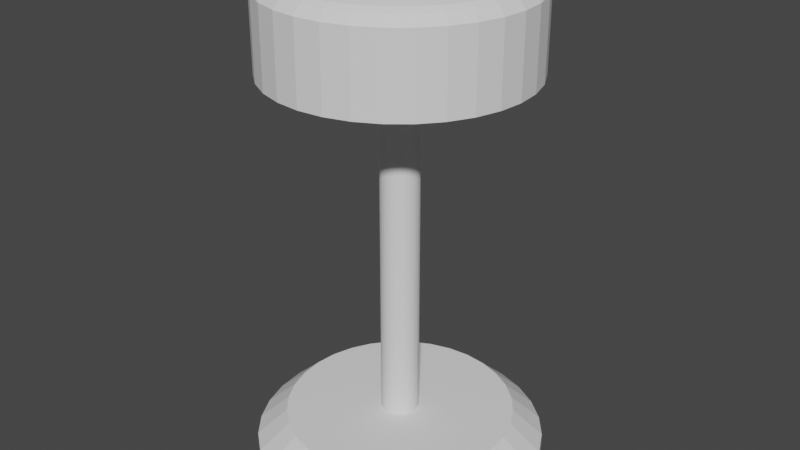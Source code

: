 # Source: BLSTOOL.blend  (saved by Blender 3.4.6; exported with 4.5.12 LTS)
import bpy
from mathutils import Matrix  # noqa: F401  (used for matrix-valued properties, if any)

bpy.ops.wm.read_factory_settings(use_empty=True)
scene = bpy.context.scene
scene.name = 'Scene'

# ---- collections
col_collection = bpy.data.collections.new('Collection'); scene.collection.children.link(col_collection)

# ---- world
world_world = bpy.data.worlds.new('World'); scene.world = world_world
world_world.use_nodes = True; world_world.node_tree.nodes.clear()
_N = world_world.node_tree.nodes; _L = world_world.node_tree.links
n0 = _N.new('ShaderNodeOutputWorld'); n0.name = 'World Output'; n0.location = (300, 300)
n1 = _N.new('ShaderNodeBackground'); n1.name = 'Background'; n1.location = (10, 300)
n1.inputs[0].default_value = (0.05088, 0.05088, 0.05088, 1.0)
_L.new(n1.outputs[0], n0.inputs[0])
n0.is_active_output = True
world_world.color = (0.05088, 0.05088, 0.05088)
world_world.use_sun_shadow = False
world_world.sun_shadow_jitter_overblur = 0.0

# ---- meshes
me_circle = bpy.data.meshes.new('Circle')
me_circle.from_pydata([(1.397e-08, 2.154, 0.0), (-0.4201, 2.112, 0.0), (-0.8241, 1.99, 0.0), (-1.196, 1.791, 0.0), (-1.523, 1.523, 0.0), (-1.791, 1.196, 0.0), (-1.99, 0.8241, 0.0), (-2.112, 0.4201, 0.0), (-2.154, -1.719e-08, 0.0), (-2.112, -0.4201, 0.0), (-1.99, -0.8241, 0.0), (-1.791, -1.196, 0.0), (-1.523, -1.523, 0.0), (-1.196, -1.791, 0.0), (-0.8241, -1.99, 0.0), (-0.4201, -2.112, 0.0), (1.397e-08, -2.154, 0.0), (0.4201, -2.112, 0.0), (0.8241, -1.99, 0.0), (1.196, -1.791, 0.0), (1.523, -1.523, 0.0), (1.791, -1.196, 0.0), (1.99, -0.8241, 0.0), (2.112, -0.4201, 0.0), (2.154, -1.719e-08, 0.0), (2.112, 0.4201, 0.0), (1.99, 0.8241, 0.0), (1.791, 1.196, 0.0), (1.523, 1.523, 0.0), (1.196, 1.791, 0.0), (0.8241, 1.99, 0.0), (0.4201, 2.112, 0.0), (-2.518e-09, 1.705, 0.4061), (-0.3326, 1.672, 0.4061), (-0.6525, 1.575, 0.4061), (-0.9473, 1.418, 0.4061), (-1.206, 1.206, 0.4061), (-1.418, 0.9473, 0.4061), (-1.575, 0.6525, 0.4061), (-1.672, 0.3326, 0.4061), (-1.705, -1.671e-08, 0.4061), (-1.672, -0.3326, 0.4061), (-1.575, -0.6525, 0.4061), (-1.418, -0.9473, 0.4061), (-1.206, -1.206, 0.4061), (-0.9473, -1.418, 0.4061), (-0.6525, -1.575, 0.4061), (-0.3326, -1.672, 0.4061), (-2.518e-09, -1.705, 0.4061), (0.3326, -1.672, 0.4061), (0.6525, -1.575, 0.4061), (0.9473, -1.418, 0.4061), (1.206, -1.206, 0.4061), (1.418, -0.9473, 0.4061), (1.575, -0.6525, 0.4061), (1.672, -0.3326, 0.4061), (1.705, -1.671e-08, 0.4061), (1.672, 0.3326, 0.4061), (1.575, 0.6525, 0.4061), (1.418, 0.9473, 0.4061), (1.206, 1.206, 0.4061), (0.9473, 1.418, 0.4061), (0.6525, 1.575, 0.4061), (0.3326, 1.672, 0.4061), (-4.847e-08, 0.2824, 0.4169), (-0.0551, 0.277, 0.4169), (-0.1081, 0.2609, 0.4169), (-0.1569, 0.2348, 0.4169), (-0.1997, 0.1997, 0.4169), (-0.2348, 0.1569, 0.4169), (-0.2609, 0.1081, 0.4169), (-0.277, 0.0551, 0.4169), (-0.2824, -1.47e-08, 0.4169), (-0.277, -0.0551, 0.4169), (-0.2609, -0.1081, 0.4169), (-0.2348, -0.1569, 0.4169), (-0.1997, -0.1997, 0.4169), (-0.1569, -0.2348, 0.4169), (-0.1081, -0.2609, 0.4169), (-0.0551, -0.277, 0.4169), (-4.847e-08, -0.2824, 0.4169), (0.0551, -0.277, 0.4169), (0.1081, -0.2609, 0.4169), (0.1569, -0.2348, 0.4169), (0.1997, -0.1997, 0.4169), (0.2348, -0.1569, 0.4169), (0.2609, -0.1081, 0.4169), (0.277, -0.0551, 0.4169), (0.2824, -1.47e-08, 0.4169), (0.277, 0.0551, 0.4169), (0.2609, 0.1081, 0.4169), (0.2348, 0.1569, 0.4169), (0.1997, 0.1997, 0.4169), (0.1569, 0.2348, 0.4169), (0.1081, 0.2609, 0.4169), (0.0551, 0.277, 0.4169), (-4.771e-08, 0.2824, 5.697), (-0.0551, 0.277, 5.697), (-0.1081, 0.2609, 5.697), (-0.1569, 0.2348, 5.697), (-0.1997, 0.1997, 5.697), (-0.2348, 0.1569, 5.697), (-0.2609, 0.1081, 5.697), (-0.277, 0.0551, 5.697), (-0.2824, -1.47e-08, 5.697), (-0.277, -0.0551, 5.697), (-0.2609, -0.1081, 5.697), (-0.2348, -0.1569, 5.697), (-0.1997, -0.1997, 5.697), (-0.1569, -0.2348, 5.697), (-0.1081, -0.2609, 5.697), (-0.0551, -0.277, 5.697), (-4.771e-08, -0.2824, 5.697), (0.0551, -0.277, 5.697), (0.1081, -0.2609, 5.697), (0.1569, -0.2348, 5.697), (0.1997, -0.1997, 5.697), (0.2348, -0.1569, 5.697), (0.2609, -0.1081, 5.697), (0.277, -0.0551, 5.697), (0.2824, -1.47e-08, 5.697), (0.277, 0.0551, 5.697), (0.2609, 0.1081, 5.697), (0.2348, 0.1569, 5.697), (0.1997, 0.1997, 5.697), (0.1569, 0.2348, 5.697), (0.1081, 0.2609, 5.697), (0.0551, 0.277, 5.697), (-5.955e-08, 1.896, 5.697), (-0.3698, 1.859, 5.697), (-0.7255, 1.751, 5.697), (-1.053, 1.576, 5.697), (-1.34, 1.34, 5.697), (-1.576, 1.053, 5.697), (-1.751, 0.7255, 5.697), (-1.859, 0.3698, 5.697), (-1.896, -6.142e-08, 5.697), (-1.859, -0.3698, 5.697), (-1.751, -0.7255, 5.697), (-1.576, -1.053, 5.697), (-1.34, -1.34, 5.697), (-1.053, -1.576, 5.697), (-0.7255, -1.751, 5.697), (-0.3698, -1.859, 5.697), (-5.955e-08, -1.896, 5.697), (0.3698, -1.859, 5.697), (0.7255, -1.751, 5.697), (1.053, -1.576, 5.697), (1.34, -1.34, 5.697), (1.576, -1.053, 5.697), (1.751, -0.7255, 5.697), (1.859, -0.3698, 5.697), (1.896, -6.142e-08, 5.697), (1.859, 0.3698, 5.697), (1.751, 0.7255, 5.697), (1.576, 1.053, 5.697), (1.34, 1.34, 5.697), (1.053, 1.576, 5.697), (0.7255, 1.751, 5.697), (0.3698, 1.859, 5.697), (-5.955e-08, 1.896, 6.834), (-0.3698, 1.859, 6.834), (-0.7255, 1.751, 6.834), (-1.053, 1.576, 6.834), (-1.34, 1.34, 6.834), (-1.576, 1.053, 6.834), (-1.751, 0.7255, 6.834), (-1.859, 0.3698, 6.834), (-1.896, -6.142e-08, 6.834), (-1.859, -0.3698, 6.834), (-1.751, -0.7255, 6.834), (-1.576, -1.053, 6.834), (-1.34, -1.34, 6.834), (-1.053, -1.576, 6.834), (-0.7255, -1.751, 6.834), (-0.3698, -1.859, 6.834), (-5.955e-08, -1.896, 6.834), (0.3698, -1.859, 6.834), (0.7255, -1.751, 6.834), (1.053, -1.576, 6.834), (1.34, -1.34, 6.834), (1.576, -1.053, 6.834), (1.751, -0.7255, 6.834), (1.859, -0.3698, 6.834), (1.896, -6.142e-08, 6.834), (1.859, 0.3698, 6.834), (1.751, 0.7255, 6.834), (1.576, 1.053, 6.834), (1.34, 1.34, 6.834), (1.053, 1.576, 6.834), (0.7255, 1.751, 6.834), (0.3698, 1.859, 6.834), (-6.538e-08, 1.501, 7.08), (-0.2927, 1.472, 7.08), (-0.5742, 1.386, 7.08), (-0.8337, 1.248, 7.08), (-1.061, 1.061, 7.08), (-1.248, 0.8337, 7.08), (-1.386, 0.5742, 7.08), (-1.472, 0.2927, 7.08), (-1.501, -6.803e-08, 7.08), (-1.472, -0.2927, 7.08), (-1.386, -0.5742, 7.08), (-1.248, -0.8337, 7.08), (-1.061, -1.061, 7.08), (-0.8337, -1.248, 7.08), (-0.5742, -1.386, 7.08), (-0.2927, -1.472, 7.08), (-6.538e-08, -1.501, 7.08), (0.2927, -1.472, 7.08), (0.5742, -1.386, 7.08), (0.8337, -1.248, 7.08), (1.061, -1.061, 7.08), (1.248, -0.8337, 7.08), (1.386, -0.5742, 7.08), (1.472, -0.2927, 7.08), (1.501, -6.803e-08, 7.08), (1.472, 0.2927, 7.08), (1.386, 0.5742, 7.08), (1.248, 0.8337, 7.08), (1.061, 1.061, 7.08), (0.8337, 1.248, 7.08), (0.5742, 1.386, 7.08), (0.2927, 1.472, 7.08), (-0.3489, -1.754, 6.957), (-0.6843, -1.652, 6.957), (-0.6843, 1.652, 6.957), (-0.3489, 1.754, 6.957), (0.9935, 1.487, 6.957), (1.264, 1.264, 6.957), (-6.4e-08, -1.788, 6.957), (-0.9935, 1.487, 6.957), (0.6843, 1.652, 6.957), (0.3489, -1.754, 6.957), (-1.264, 1.264, 6.957), (0.3489, 1.754, 6.957), (0.6843, -1.652, 6.957), (-1.487, 0.9935, 6.957), (-6.4e-08, 1.788, 6.957), (0.9935, -1.487, 6.957), (-1.652, 0.6843, 6.957), (1.264, -1.264, 6.957), (-1.754, 0.3489, 6.957), (1.487, -0.9935, 6.957), (-1.788, -6.451e-08, 6.957), (1.652, -0.6843, 6.957), (-1.754, -0.3489, 6.957), (1.754, -0.3489, 6.957), (-1.652, -0.6843, 6.957), (1.788, -6.451e-08, 6.957), (-1.487, -0.9935, 6.957), (1.754, 0.3489, 6.957), (-1.264, -1.264, 6.957), (1.652, 0.6843, 6.957), (-0.9935, -1.487, 6.957), (1.487, 0.9935, 6.957), (-0.3314, -1.666, 7.018), (-0.6501, 1.569, 7.018), (0.9438, 1.413, 7.018), (-6.646e-08, -1.699, 7.018), (-0.9438, 1.413, 7.018), (0.6501, 1.569, 7.018), (0.3314, -1.666, 7.018), (-1.201, 1.201, 7.018), (0.3314, 1.666, 7.018), (0.6501, -1.569, 7.018), (-1.413, 0.9438, 7.018), (-6.646e-08, 1.699, 7.018), (0.9438, -1.413, 7.018), (-1.569, 0.6501, 7.018), (1.201, -1.201, 7.018), (-1.666, 0.3314, 7.018), (1.413, -0.9438, 7.018), (-1.699, -6.649e-08, 7.018), (1.569, -0.6501, 7.018), (-1.666, -0.3314, 7.018), (1.666, -0.3314, 7.018), (-1.569, -0.6501, 7.018), (1.699, -6.649e-08, 7.018), (-1.413, -0.9438, 7.018), (1.666, 0.3314, 7.018), (-1.201, -1.201, 7.018), (1.569, 0.6501, 7.018), (-0.9438, -1.413, 7.018), (1.413, 0.9438, 7.018), (-0.6501, -1.569, 7.018), (-0.3314, 1.666, 7.018), (1.201, 1.201, 7.018), (-0.05007, 0.2517, 5.697), (-4.735e-08, 0.2567, 5.697), (-0.09822, 0.2371, 5.697), (-0.1426, 0.2134, 5.697), (-0.1815, 0.1815, 5.697), (-0.2134, 0.1426, 5.697), (-0.2371, 0.09822, 5.697), (-0.2517, 0.05007, 5.697), (-0.2567, -1.761e-08, 5.697), (-0.2517, -0.05007, 5.697), (-0.2371, -0.09822, 5.697), (-0.2134, -0.1426, 5.697), (-0.1815, -0.1815, 5.697), (-0.1426, -0.2134, 5.697), (-0.09822, -0.2371, 5.697), (-0.05007, -0.2517, 5.697), (-4.735e-08, -0.2567, 5.697), (0.05007, -0.2517, 5.697), (0.09822, -0.2371, 5.697), (0.1426, -0.2134, 5.697), (0.1815, -0.1815, 5.697), (0.2134, -0.1426, 5.697), (0.2371, -0.09822, 5.697), (0.2517, -0.05007, 5.697), (0.2567, -1.761e-08, 5.697), (0.2517, 0.05007, 5.697), (0.2371, 0.09822, 5.697), (0.2134, 0.1426, 5.697), (0.1815, 0.1815, 5.697), (0.1426, 0.2134, 5.697), (0.09822, 0.2371, 5.697), (0.05007, 0.2517, 5.697), (-0.3361, 1.69, 5.697), (-5.811e-08, 1.723, 5.697), (-0.6593, 1.592, 5.697), (-0.9571, 1.432, 5.697), (-1.218, 1.218, 5.697), (-1.432, 0.9571, 5.697), (-1.592, 0.6593, 5.697), (-1.69, 0.3361, 5.697), (-1.723, -6.007e-08, 5.697), (-1.69, -0.3361, 5.697), (-1.592, -0.6593, 5.697), (-1.432, -0.9571, 5.697), (-1.218, -1.218, 5.697), (-0.9571, -1.432, 5.697), (-0.6593, -1.592, 5.697), (-0.3361, -1.69, 5.697), (-5.811e-08, -1.723, 5.697), (0.3361, -1.69, 5.697), (0.6593, -1.592, 5.697), (0.9571, -1.432, 5.697), (1.218, -1.218, 5.697), (1.432, -0.9571, 5.697), (1.592, -0.6593, 5.697), (1.69, -0.3361, 5.697), (1.723, -6.007e-08, 5.697), (1.69, 0.3361, 5.697), (1.592, 0.6593, 5.697), (1.432, 0.9571, 5.697), (1.218, 1.218, 5.697), (0.9571, 1.432, 5.697), (0.6593, 1.592, 5.697), (0.3361, 1.69, 5.697), (-0.05007, 0.2517, 5.789), (-4.735e-08, 0.2567, 5.789), (-0.09822, 0.2371, 5.789), (-0.1426, 0.2134, 5.789), (-0.1815, 0.1815, 5.789), (-0.2134, 0.1426, 5.789), (-0.2371, 0.09822, 5.789), (-0.2517, 0.05007, 5.789), (-0.2567, -1.761e-08, 5.789), (-0.2517, -0.05007, 5.789), (-0.2371, -0.09822, 5.789), (-0.2134, -0.1426, 5.789), (-0.1815, -0.1815, 5.789), (-0.1426, -0.2134, 5.789), (-0.09822, -0.2371, 5.789), (-0.05007, -0.2517, 5.789), (-4.735e-08, -0.2567, 5.789), (0.05007, -0.2517, 5.789), (0.09822, -0.2371, 5.789), (0.1426, -0.2134, 5.789), (0.1815, -0.1815, 5.789), (0.2134, -0.1426, 5.789), (0.2371, -0.09822, 5.789), (0.2517, -0.05007, 5.789), (0.2567, -1.761e-08, 5.789), (0.2517, 0.05007, 5.789), (0.2371, 0.09822, 5.789), (0.2134, 0.1426, 5.789), (0.1815, 0.1815, 5.789), (0.1426, 0.2134, 5.789), (0.09822, 0.2371, 5.789), (0.05007, 0.2517, 5.789), (-0.3361, 1.69, 5.789), (-5.811e-08, 1.723, 5.789), (-0.6593, 1.592, 5.789), (-0.9571, 1.432, 5.789), (-1.218, 1.218, 5.789), (-1.432, 0.9571, 5.789), (-1.592, 0.6593, 5.789), (-1.69, 0.3361, 5.789), (-1.723, -6.007e-08, 5.789), (-1.69, -0.3361, 5.789), (-1.592, -0.6593, 5.789), (-1.432, -0.9571, 5.789), (-1.218, -1.218, 5.789), (-0.9571, -1.432, 5.789), (-0.6593, -1.592, 5.789), (-0.3361, -1.69, 5.789), (-5.811e-08, -1.723, 5.789), (0.3361, -1.69, 5.789), (0.6593, -1.592, 5.789), (0.9571, -1.432, 5.789), (1.218, -1.218, 5.789), (1.432, -0.9571, 5.789), (1.592, -0.6593, 5.789), (1.69, -0.3361, 5.789), (1.723, -6.007e-08, 5.789), (1.69, 0.3361, 5.789), (1.592, 0.6593, 5.789), (1.432, 0.9571, 5.789), (1.218, 1.218, 5.789), (0.9571, 1.432, 5.789), (0.6593, 1.592, 5.789), (0.3361, 1.69, 5.789), (-0.4201, 2.112, -0.2084), (1.397e-08, 2.154, -0.2084), (-0.8241, 1.99, -0.2084), (-1.196, 1.791, -0.2084), (-1.523, 1.523, -0.2084), (-1.791, 1.196, -0.2084), (-1.99, 0.8241, -0.2084), (-2.112, 0.4201, -0.2084), (-2.154, -1.719e-08, -0.2084), (-2.112, -0.4201, -0.2084), (-1.99, -0.8241, -0.2084), (-1.791, -1.196, -0.2084), (-1.523, -1.523, -0.2084), (-1.196, -1.791, -0.2084), (-0.8241, -1.99, -0.2084), (-0.4201, -2.112, -0.2084), (1.397e-08, -2.154, -0.2084), (0.4201, -2.112, -0.2084), (0.8241, -1.99, -0.2084), (1.196, -1.791, -0.2084), (1.523, -1.523, -0.2084), (1.791, -1.196, -0.2084), (1.99, -0.8241, -0.2084), (2.112, -0.4201, -0.2084), (2.154, -1.719e-08, -0.2084), (2.112, 0.4201, -0.2084), (1.99, 0.8241, -0.2084), (1.791, 1.196, -0.2084), (1.523, 1.523, -0.2084), (1.196, 1.791, -0.2084), (0.8241, 1.99, -0.2084), (0.4201, 2.112, -0.2084)], [], [(22, 21, 437, 438), (56, 57, 89, 88), (2, 3, 35, 34), (29, 30, 62, 61), (16, 17, 49, 48), (3, 4, 36, 35), (30, 31, 63, 62), (17, 18, 50, 49), (4, 5, 37, 36), (31, 0, 32, 63), (18, 19, 51, 50), (5, 6, 38, 37), (19, 20, 52, 51), (6, 7, 39, 38), (20, 21, 53, 52), (7, 8, 40, 39), (21, 22, 54, 53), (8, 9, 41, 40), (22, 23, 55, 54), (9, 10, 42, 41), (23, 24, 56, 55), (10, 11, 43, 42), (24, 25, 57, 56), (11, 12, 44, 43), (25, 26, 58, 57), (12, 13, 45, 44), (26, 27, 59, 58), (13, 14, 46, 45), (0, 1, 33, 32), (27, 28, 60, 59), (14, 15, 47, 46), (1, 2, 34, 33), (28, 29, 61, 60), (15, 16, 48, 47), (69, 70, 102, 101), (43, 44, 76, 75), (57, 58, 90, 89), (44, 45, 77, 76), (58, 59, 91, 90), (45, 46, 78, 77), (32, 33, 65, 64), (59, 60, 92, 91), (46, 47, 79, 78), (33, 34, 66, 65), (60, 61, 93, 92), (47, 48, 80, 79), (34, 35, 67, 66), (61, 62, 94, 93), (48, 49, 81, 80), (35, 36, 68, 67), (62, 63, 95, 94), (49, 50, 82, 81), (36, 37, 69, 68), (63, 32, 64, 95), (50, 51, 83, 82), (37, 38, 70, 69), (51, 52, 84, 83), (38, 39, 71, 70), (52, 53, 85, 84), (39, 40, 72, 71), (53, 54, 86, 85), (40, 41, 73, 72), (54, 55, 87, 86), (41, 42, 74, 73), (55, 56, 88, 87), (42, 43, 75, 74), (156, 155, 347, 348), (83, 84, 116, 115), (70, 71, 103, 102), (84, 85, 117, 116), (71, 72, 104, 103), (85, 86, 118, 117), (72, 73, 105, 104), (86, 87, 119, 118), (73, 74, 106, 105), (87, 88, 120, 119), (74, 75, 107, 106), (88, 89, 121, 120), (75, 76, 108, 107), (89, 90, 122, 121), (76, 77, 109, 108), (90, 91, 123, 122), (77, 78, 110, 109), (64, 65, 97, 96), (91, 92, 124, 123), (78, 79, 111, 110), (65, 66, 98, 97), (92, 93, 125, 124), (79, 80, 112, 111), (66, 67, 99, 98), (93, 94, 126, 125), (80, 81, 113, 112), (67, 68, 100, 99), (94, 95, 127, 126), (81, 82, 114, 113), (68, 69, 101, 100), (95, 64, 96, 127), (82, 83, 115, 114), (139, 140, 172, 171), (108, 109, 301, 300), (129, 128, 321, 320), (155, 154, 346, 347), (107, 108, 300, 299), (154, 153, 345, 346), (106, 107, 299, 298), (153, 152, 344, 345), (105, 106, 298, 297), (152, 151, 343, 344), (104, 105, 297, 296), (151, 150, 342, 343), (103, 104, 296, 295), (150, 149, 341, 342), (102, 103, 295, 294), (149, 148, 340, 341), (101, 102, 294, 293), (127, 96, 289, 319), (148, 147, 339, 340), (100, 101, 293, 292), (126, 127, 319, 318), (147, 146, 338, 339), (99, 100, 292, 291), (125, 126, 318, 317), (146, 145, 337, 338), (98, 99, 291, 290), (124, 125, 317, 316), (145, 144, 336, 337), (97, 98, 290, 288), (123, 124, 316, 315), (144, 143, 335, 336), (96, 97, 288, 289), (285, 256, 207, 206), (153, 154, 186, 185), (140, 141, 173, 172), (154, 155, 187, 186), (141, 142, 174, 173), (128, 129, 161, 160), (155, 156, 188, 187), (142, 143, 175, 174), (129, 130, 162, 161), (156, 157, 189, 188), (143, 144, 176, 175), (130, 131, 163, 162), (157, 158, 190, 189), (144, 145, 177, 176), (131, 132, 164, 163), (158, 159, 191, 190), (145, 146, 178, 177), (132, 133, 165, 164), (159, 128, 160, 191), (146, 147, 179, 178), (133, 134, 166, 165), (147, 148, 180, 179), (134, 135, 167, 166), (148, 149, 181, 180), (135, 136, 168, 167), (149, 150, 182, 181), (136, 137, 169, 168), (150, 151, 183, 182), (137, 138, 170, 169), (151, 152, 184, 183), (138, 139, 171, 170), (152, 153, 185, 184), (193, 194, 195, 196, 197, 198, 199, 200, 201, 202, 203, 204, 205, 206, 207, 208, 209, 210, 211, 212, 213, 214, 215, 216, 217, 218, 219, 220, 221, 222, 223, 192), (286, 257, 194, 193), (287, 258, 221, 220), (256, 259, 208, 207), (257, 260, 195, 194), (258, 261, 222, 221), (259, 262, 209, 208), (260, 263, 196, 195), (261, 264, 223, 222), (262, 265, 210, 209), (263, 266, 197, 196), (264, 267, 192, 223), (265, 268, 211, 210), (266, 269, 198, 197), (268, 270, 212, 211), (269, 271, 199, 198), (270, 272, 213, 212), (271, 273, 200, 199), (272, 274, 214, 213), (273, 275, 201, 200), (274, 276, 215, 214), (275, 277, 202, 201), (276, 278, 216, 215), (277, 279, 203, 202), (278, 280, 217, 216), (279, 281, 204, 203), (280, 282, 218, 217), (281, 283, 205, 204), (282, 284, 219, 218), (283, 285, 206, 205), (267, 286, 193, 192), (284, 287, 220, 219), (187, 188, 229, 255), (160, 161, 227, 238), (173, 174, 225, 254), (186, 187, 255, 253), (172, 173, 254, 252), (185, 186, 253, 251), (171, 172, 252, 250), (184, 185, 251, 249), (170, 171, 250, 248), (183, 184, 249, 247), (169, 170, 248, 246), (182, 183, 247, 245), (168, 169, 246, 244), (181, 182, 245, 243), (167, 168, 244, 242), (180, 181, 243, 241), (166, 167, 242, 240), (179, 180, 241, 239), (165, 166, 240, 237), (178, 179, 239, 236), (191, 160, 238, 235), (164, 165, 237, 234), (177, 178, 236, 233), (190, 191, 235, 232), (163, 164, 234, 231), (176, 177, 233, 230), (189, 190, 232, 228), (162, 163, 231, 226), (175, 176, 230, 224), (188, 189, 228, 229), (161, 162, 226, 227), (174, 175, 224, 225), (255, 229, 287, 284), (238, 227, 286, 267), (254, 225, 285, 283), (253, 255, 284, 282), (252, 254, 283, 281), (251, 253, 282, 280), (250, 252, 281, 279), (249, 251, 280, 278), (248, 250, 279, 277), (247, 249, 278, 276), (246, 248, 277, 275), (245, 247, 276, 274), (244, 246, 275, 273), (243, 245, 274, 272), (242, 244, 273, 271), (241, 243, 272, 270), (240, 242, 271, 269), (239, 241, 270, 268), (237, 240, 269, 266), (236, 239, 268, 265), (235, 238, 267, 264), (234, 237, 266, 263), (233, 236, 265, 262), (232, 235, 264, 261), (231, 234, 263, 260), (230, 233, 262, 259), (228, 232, 261, 258), (226, 231, 260, 257), (224, 230, 259, 256), (229, 228, 258, 287), (227, 226, 257, 286), (225, 224, 256, 285), (339, 338, 402, 403), (311, 312, 376, 375), (338, 337, 401, 402), (310, 311, 375, 374), (337, 336, 400, 401), (309, 310, 374, 373), (336, 335, 399, 400), (308, 309, 373, 372), (335, 334, 398, 399), (307, 308, 372, 371), (334, 333, 397, 398), (306, 307, 371, 370), (333, 332, 396, 397), (305, 306, 370, 369), (332, 331, 395, 396), (304, 305, 369, 368), (331, 330, 394, 395), (303, 304, 368, 367), (330, 329, 393, 394), (302, 303, 367, 366), (329, 328, 392, 393), (301, 302, 366, 365), (328, 327, 391, 392), (300, 301, 365, 364), (327, 326, 390, 391), (299, 300, 364, 363), (326, 325, 389, 390), (321, 351, 415, 385), (298, 299, 363, 362), (325, 324, 388, 389), (351, 350, 414, 415), (297, 298, 362, 361), (130, 129, 320, 322), (109, 110, 302, 301), (157, 156, 348, 349), (131, 130, 322, 323), (110, 111, 303, 302), (158, 157, 349, 350), (132, 131, 323, 324), (111, 112, 304, 303), (159, 158, 350, 351), (133, 132, 324, 325), (112, 113, 305, 304), (128, 159, 351, 321), (134, 133, 325, 326), (113, 114, 306, 305), (135, 134, 326, 327), (114, 115, 307, 306), (136, 135, 327, 328), (115, 116, 308, 307), (137, 136, 328, 329), (116, 117, 309, 308), (138, 137, 329, 330), (117, 118, 310, 309), (139, 138, 330, 331), (118, 119, 311, 310), (140, 139, 331, 332), (119, 120, 312, 311), (141, 140, 332, 333), (120, 121, 313, 312), (142, 141, 333, 334), (121, 122, 314, 313), (143, 142, 334, 335), (122, 123, 315, 314), (360, 361, 393, 392), (374, 375, 407, 406), (361, 362, 394, 393), (375, 376, 408, 407), (362, 363, 395, 394), (376, 377, 409, 408), (363, 364, 396, 395), (377, 378, 410, 409), (364, 365, 397, 396), (378, 379, 411, 410), (365, 366, 398, 397), (353, 352, 384, 385), (379, 380, 412, 411), (366, 367, 399, 398), (352, 354, 386, 384), (380, 381, 413, 412), (367, 368, 400, 399), (354, 355, 387, 386), (381, 382, 414, 413), (368, 369, 401, 400), (355, 356, 388, 387), (382, 383, 415, 414), (369, 370, 402, 401), (356, 357, 389, 388), (383, 353, 385, 415), (370, 371, 403, 402), (357, 358, 390, 389), (371, 372, 404, 403), (358, 359, 391, 390), (372, 373, 405, 404), (359, 360, 392, 391), (373, 374, 406, 405), (312, 313, 377, 376), (340, 339, 403, 404), (313, 314, 378, 377), (341, 340, 404, 405), (314, 315, 379, 378), (289, 288, 352, 353), (342, 341, 405, 406), (315, 316, 380, 379), (288, 290, 354, 352), (343, 342, 406, 407), (316, 317, 381, 380), (290, 291, 355, 354), (344, 343, 407, 408), (317, 318, 382, 381), (291, 292, 356, 355), (345, 344, 408, 409), (318, 319, 383, 382), (292, 293, 357, 356), (346, 345, 409, 410), (319, 289, 353, 383), (293, 294, 358, 357), (347, 346, 410, 411), (320, 321, 385, 384), (294, 295, 359, 358), (348, 347, 411, 412), (322, 320, 384, 386), (295, 296, 360, 359), (349, 348, 412, 413), (323, 322, 386, 387), (296, 297, 361, 360), (350, 349, 413, 414), (324, 323, 387, 388), (416, 417, 447, 446, 445, 444, 443, 442, 441, 440, 439, 438, 437, 436, 435, 434, 433, 432, 431, 430, 429, 428, 427, 426, 425, 424, 423, 422, 421, 420, 419, 418), (9, 8, 424, 425), (23, 22, 438, 439), (10, 9, 425, 426), (24, 23, 439, 440), (11, 10, 426, 427), (25, 24, 440, 441), (12, 11, 427, 428), (26, 25, 441, 442), (13, 12, 428, 429), (27, 26, 442, 443), (14, 13, 429, 430), (1, 0, 417, 416), (28, 27, 443, 444), (15, 14, 430, 431), (2, 1, 416, 418), (29, 28, 444, 445), (16, 15, 431, 432), (3, 2, 418, 419), (30, 29, 445, 446), (17, 16, 432, 433), (4, 3, 419, 420), (31, 30, 446, 447), (18, 17, 433, 434), (5, 4, 420, 421), (0, 31, 447, 417), (19, 18, 434, 435), (6, 5, 421, 422), (20, 19, 435, 436), (7, 6, 422, 423), (21, 20, 436, 437), (8, 7, 423, 424)])
_uv = me_circle.uv_layers.new(name='UVMap')
_uv.uv.foreach_set('vector', [0.0, 0.0, 0.0, 0.0, 0.0, 0.0, 0.0, 0.0, 0.0, 0.0, 0.0, 0.0, 0.0, 0.0, 0.0, 0.0, 0.0, 0.0, 0.0, 0.0, 0.0, 0.0, 0.0, 0.0, 0.0, 0.0, 0.0, 0.0, 0.0, 0.0, 0.0, 0.0, 0.0, 0.0, 0.0, 0.0, 0.0, 0.0, 0.0, 0.0, 0.0, 0.0, 0.0, 0.0, 0.0, 0.0, 0.0, 0.0, 0.0, 0.0, 0.0, 0.0, 0.0, 0.0, 0.0, 0.0, 0.0, 0.0, 0.0, 0.0, 0.0, 0.0, 0.0, 0.0, 0.0, 0.0, 0.0, 0.0, 0.0, 0.0, 0.0, 0.0, 0.0, 0.0, 0.0, 0.0, 0.0, 0.0, 0.0, 0.0, 0.0, 0.0, 0.0, 0.0, 0.0, 0.0, 0.0, 0.0, 0.0, 0.0, 0.0, 0.0, 0.0, 0.0, 0.0, 0.0, 0.0, 0.0, 0.0, 0.0, 0.0, 0.0, 0.0, 0.0, 0.0, 0.0, 0.0, 0.0, 0.0, 0.0, 0.0, 0.0, 0.0, 0.0, 0.0, 0.0, 0.0, 0.0, 0.0, 0.0, 0.0, 0.0, 0.0, 0.0, 0.0, 0.0, 0.0, 0.0, 0.0, 0.0, 0.0, 0.0, 0.0, 0.0, 0.0, 0.0, 0.0, 0.0, 0.0, 0.0, 0.0, 0.0, 0.0, 0.0, 0.0, 0.0, 0.0, 0.0, 0.0, 0.0, 0.0, 0.0, 0.0, 0.0, 0.0, 0.0, 0.0, 0.0, 0.0, 0.0, 0.0, 0.0, 0.0, 0.0, 0.0, 0.0, 0.0, 0.0, 0.0, 0.0, 0.0, 0.0, 0.0, 0.0, 0.0, 0.0, 0.0, 0.0, 0.0, 0.0, 0.0, 0.0, 0.0, 0.0, 0.0, 0.0, 0.0, 0.0, 0.0, 0.0, 0.0, 0.0, 0.0, 0.0, 0.0, 0.0, 0.0, 0.0, 0.0, 0.0, 0.0, 0.0, 0.0, 0.0, 0.0, 0.0, 0.0, 0.0, 0.0, 0.0, 0.0, 0.0, 0.0, 0.0, 0.0, 0.0, 0.0, 0.0, 0.0, 0.0, 0.0, 0.0, 0.0, 0.0, 0.0, 0.0, 0.0, 0.0, 0.0, 0.0, 0.0, 0.0, 0.0, 0.0, 0.0, 0.0, 0.0, 0.0, 0.0, 0.0, 0.0, 0.0, 0.0, 0.0, 0.0, 0.0, 0.0, 0.0, 0.0, 0.0, 0.0, 0.0, 0.0, 0.0, 0.0, 0.0, 0.0, 0.0, 0.0, 0.0, 0.0, 0.0, 0.0, 0.0, 0.0, 0.0, 0.0, 0.0, 0.0, 0.0, 0.0, 0.0, 0.0, 0.0, 0.0, 0.0, 0.0, 0.0, 0.0, 0.0, 0.0, 0.0, 0.0, 0.0, 0.0, 0.0, 0.0, 0.0, 0.0, 0.0, 0.0, 0.0, 0.0, 0.0, 0.0, 0.0, 0.0, 0.0, 0.0, 0.0, 0.0, 0.0, 0.0, 0.0, 0.0, 0.0, 0.0, 0.0, 0.0, 0.0, 0.0, 0.0, 0.0, 0.0, 0.0, 0.0, 0.0, 0.0, 0.0, 0.0, 0.0, 0.0, 0.0, 0.0, 0.0, 0.0, 0.0, 0.0, 0.0, 0.0, 0.0, 0.0, 0.0, 0.0, 0.0, 0.0, 0.0, 0.0, 0.0, 0.0, 0.0, 0.0, 0.0, 0.0, 0.0, 0.0, 0.0, 0.0, 0.0, 0.0, 0.0, 0.0, 0.0, 0.0, 0.0, 0.0, 0.0, 0.0, 0.0, 0.0, 0.0, 0.0, 0.0, 0.0, 0.0, 0.0, 0.0, 0.0, 0.0, 0.0, 0.0, 0.0, 0.0, 0.0, 0.0, 0.0, 0.0, 0.0, 0.0, 0.0, 0.0, 0.0, 0.0, 0.0, 0.0, 0.0, 0.0, 0.0, 0.0, 0.0, 0.0, 0.0, 0.0, 0.0, 0.0, 0.0, 0.0, 0.0, 0.0, 0.0, 0.0, 0.0, 0.0, 0.0, 0.0, 0.0, 0.0, 0.0, 0.0, 0.0, 0.0, 0.0, 0.0, 0.0, 0.0, 0.0, 0.0, 0.0, 0.0, 0.0, 0.0, 0.0, 0.0, 0.0, 0.0, 0.0, 0.0, 0.0, 0.0, 0.0, 0.0, 0.0, 0.0, 0.0, 0.0, 0.0, 0.0, 0.0, 0.0, 0.0, 0.0, 0.0, 0.0, 0.0, 0.0, 0.0, 0.0, 0.0, 0.0, 0.0, 0.0, 0.0, 0.0, 0.0, 0.0, 0.0, 0.0, 0.0, 0.0, 0.0, 0.0, 0.0, 0.0, 0.0, 0.0, 0.0, 0.0, 0.0, 0.0, 0.0, 0.0, 0.0, 0.0, 0.0, 0.0, 0.0, 0.0, 0.0, 0.0, 0.0, 0.0, 0.0, 0.0, 0.0, 0.0, 0.0, 0.0, 0.0, 0.0, 0.0, 0.0, 0.0, 0.0, 0.0, 0.0, 0.0, 0.0, 0.0, 0.0, 0.0, 0.0, 0.0, 0.0, 0.0, 0.0, 0.0, 0.0, 0.0, 0.0, 0.0, 0.0, 0.0, 0.0, 0.0, 0.0, 0.0, 0.0, 0.0, 0.0, 0.0, 0.0, 0.0, 0.0, 0.0, 0.0, 0.0, 0.0, 0.0, 0.0, 0.0, 0.0, 0.0, 0.0, 0.0, 0.0, 0.0, 0.0, 0.0, 0.0, 0.0, 0.0, 0.0, 0.0, 0.0, 0.0, 0.0, 0.0, 0.0, 0.0, 0.0, 0.0, 0.0, 0.0, 0.0, 0.0, 0.0, 0.0, 0.0, 0.0, 0.0, 0.0, 0.0, 0.0, 0.0, 0.0, 0.0, 0.0, 0.0, 0.0, 0.0, 0.0, 0.0, 0.0, 0.0, 0.0, 0.0, 0.0, 0.0, 0.0, 0.0, 0.0, 0.0, 0.0, 0.0, 0.0, 0.0, 0.0, 0.0, 0.0, 0.0, 0.0, 0.0, 0.0, 0.0, 0.0, 0.0, 0.0, 0.0, 0.0, 0.0, 0.0, 0.0, 0.0, 0.0, 0.0, 0.0, 0.0, 0.0, 0.0, 0.0, 0.0, 0.0, 0.0, 0.0, 0.0, 0.0, 0.0, 0.0, 0.0, 0.0, 0.0, 0.0, 0.0, 0.0, 0.0, 0.0, 0.0, 0.0, 0.0, 0.0, 0.0, 0.0, 0.0, 0.0, 0.0, 0.0, 0.0, 0.0, 0.0, 0.0, 0.0, 0.0, 0.0, 0.0, 0.0, 0.0, 0.0, 0.0, 0.0, 0.0, 0.0, 0.0, 0.0, 0.0, 0.0, 0.0, 0.0, 0.0, 0.0, 0.0, 0.0, 0.0, 0.0, 0.0, 0.0, 0.0, 0.0, 0.0, 0.0, 0.0, 0.0, 0.0, 0.0, 0.0, 0.0, 0.0, 0.0, 0.0, 0.0, 0.0, 0.0, 0.0, 0.0, 0.0, 0.0, 0.0, 0.0, 0.0, 0.0, 0.0, 0.0, 0.0, 0.0, 0.0, 0.0, 0.0, 0.0, 0.0, 0.0, 0.0, 0.0, 0.0, 0.0, 0.0, 0.0, 0.0, 0.0, 0.0, 0.0, 0.0, 0.0, 0.0, 0.0, 0.0, 0.0, 0.0, 0.0, 0.0, 0.0, 0.0, 0.0, 0.0, 0.0, 0.0, 0.0, 0.0, 0.0, 0.0, 0.0, 0.0, 0.0, 0.0, 0.0, 0.0, 0.0, 0.0, 0.0, 0.0, 0.0, 0.0, 0.0, 0.0, 0.0, 0.0, 0.0, 0.0, 0.0, 0.0, 0.0, 0.0, 0.0, 0.0, 0.0, 0.0, 0.0, 0.0, 0.0, 0.0, 0.0, 0.0, 0.0, 0.0, 0.0, 0.0, 0.0, 0.0, 0.0, 0.0, 0.0, 0.0, 0.0, 0.0, 0.0, 0.0, 0.0, 0.0, 0.0, 0.0, 0.0, 0.0, 0.0, 0.0, 0.0, 0.0, 0.0, 0.0, 0.0, 0.0, 0.0, 0.0, 0.0, 0.0, 0.0, 0.0, 0.0, 0.0, 0.0, 0.0, 0.0, 0.0, 0.0, 0.0, 0.0, 0.0, 0.0, 0.0, 0.0, 0.0, 0.0, 0.0, 0.0, 0.0, 0.0, 0.0, 0.0, 0.0, 0.0, 0.0, 0.0, 0.0, 0.0, 0.0, 0.0, 0.0, 0.0, 0.0, 0.0, 0.0, 0.0, 0.0, 0.0, 0.0, 0.0, 0.0, 0.0, 0.0, 0.0, 0.0, 0.0, 0.0, 0.0, 0.0, 0.0, 0.0, 0.0, 0.0, 0.0, 0.0, 0.0, 0.0, 0.0, 0.0, 0.0, 0.0, 0.0, 0.0, 0.0, 0.0, 0.0, 0.0, 0.0, 0.0, 0.0, 0.0, 0.0, 0.0, 0.0, 0.0, 0.0, 0.0, 0.0, 0.0, 0.0, 0.0, 0.0, 0.0, 0.0, 0.0, 0.0, 0.0, 0.0, 0.0, 0.0, 0.0, 0.0, 0.0, 0.0, 0.0, 0.0, 0.0, 0.0, 0.0, 0.0, 0.0, 0.0, 0.0, 0.0, 0.0, 0.0, 0.0, 0.0, 0.0, 0.0, 0.0, 0.0, 0.0, 0.0, 0.0, 0.0, 0.0, 0.0, 0.0, 0.0, 0.0, 0.0, 0.0, 0.0, 0.0, 0.0, 0.0, 0.0, 0.0, 0.0, 0.0, 0.0, 0.0, 0.0, 0.0, 0.0, 0.0, 0.0, 0.0, 0.0, 0.0, 0.0, 0.0, 0.0, 0.0, 0.0, 0.0, 0.0, 0.0, 0.0, 0.0, 0.0, 0.0, 0.0, 0.0, 0.0, 0.0, 0.0, 0.0, 0.0, 0.0, 0.0, 0.0, 0.0, 0.0, 0.0, 0.0, 0.0, 0.0, 0.0, 0.0, 0.0, 0.0, 0.0, 0.0, 0.0, 0.0, 0.0, 0.0, 0.0, 0.0, 0.0, 0.0, 0.0, 0.0, 0.0, 0.0, 0.0, 0.0, 0.0, 0.0, 0.0, 0.0, 0.0, 0.0, 0.0, 0.0, 0.0, 0.0, 0.0, 0.0, 0.0, 0.0, 0.0, 0.0, 0.0, 0.0, 0.0, 0.0, 0.0, 0.0, 0.0, 0.0, 0.0, 0.0, 0.0, 0.0, 0.0, 0.0, 0.0, 0.0, 0.0, 0.0, 0.0, 0.0, 0.0, 0.0, 0.0, 0.0, 0.0, 0.0, 0.0, 0.0, 0.0, 0.0, 0.0, 0.0, 0.0, 0.0, 0.0, 0.0, 0.0, 0.0, 0.0, 0.0, 0.0, 0.0, 0.0, 0.0, 0.0, 0.0, 0.0, 0.0, 0.0, 0.0, 0.0, 0.0, 0.0, 0.0, 0.0, 0.0, 0.0, 0.0, 0.0, 0.0, 0.0, 0.0, 0.0, 0.0, 0.0, 0.0, 0.0, 0.0, 0.0, 0.0, 0.0, 0.0, 0.0, 0.0, 0.0, 0.0, 0.0, 0.0, 0.0, 0.0, 0.0, 0.0, 0.0, 0.0, 0.0, 0.0, 0.0, 0.0, 0.0, 0.0, 0.0, 0.0, 0.0, 0.0, 0.0, 0.0, 0.0, 0.0, 0.0, 0.0, 0.0, 0.0, 0.0, 0.0, 0.0, 0.0, 0.0, 0.0, 0.0, 0.0, 0.0, 0.0, 0.0, 0.0, 0.0, 0.0, 0.0, 0.0, 0.0, 0.0, 0.0, 0.0, 0.0, 0.0, 0.0, 0.0, 0.0, 0.0, 0.0, 0.0, 0.0, 0.0, 0.0, 0.0, 0.0, 0.0, 0.0, 0.0, 0.0, 0.0, 0.0, 0.0, 0.0, 0.0, 0.0, 0.0, 0.0, 0.0, 0.0, 0.0, 0.0, 0.0, 0.0, 0.0, 0.0, 0.0, 0.0, 0.0, 0.0, 0.0, 0.0, 0.0, 0.0, 0.0, 0.0, 0.0, 0.0, 0.0, 0.0, 0.0, 0.0, 0.0, 0.0, 0.0, 0.0, 0.0, 0.0, 0.0, 0.0, 0.0, 0.0, 0.0, 0.0, 0.0, 0.0, 0.0, 0.0, 0.0, 0.0, 0.0, 0.0, 0.0, 0.0, 0.0, 0.0, 0.0, 0.0, 0.0, 0.0, 0.0, 0.0, 0.0, 0.0, 0.0, 0.0, 0.0, 0.0, 0.0, 0.0, 0.0, 0.0, 0.0, 0.0, 0.0, 0.0, 0.0, 0.0, 0.0, 0.0, 0.0, 0.0, 0.0, 0.0, 0.0, 0.0, 0.0, 0.0, 0.0, 0.0, 0.0, 0.0, 0.0, 0.0, 0.0, 0.0, 0.0, 0.0, 0.0, 0.0, 0.0, 0.0, 0.0, 0.0, 0.0, 0.0, 0.0, 0.0, 0.0, 0.0, 0.0, 0.0, 0.0, 0.0, 0.0, 0.0, 0.0, 0.0, 0.0, 0.0, 0.0, 0.0, 0.0, 0.0, 0.0, 0.0, 0.0, 0.0, 0.0, 0.0, 0.0, 0.0, 0.0, 0.0, 0.0, 0.0, 0.0, 0.0, 0.0, 0.0, 0.0, 0.0, 0.0, 0.0, 0.0, 0.0, 0.0, 0.0, 0.0, 0.0, 0.0, 0.0, 0.0, 0.0, 0.0, 0.0, 0.0, 0.0, 0.0, 0.0, 0.0, 0.0, 0.0, 0.0, 0.0, 0.0, 0.0, 0.0, 0.0, 0.0, 0.0, 0.0, 0.0, 0.0, 0.0, 0.0, 0.0, 0.0, 0.0, 0.0, 0.0, 0.0, 0.0, 0.0, 0.0, 0.0, 0.0, 0.0, 0.0, 0.0, 0.0, 0.0, 0.0, 0.0, 0.0, 0.0, 0.0, 0.0, 0.0, 0.0, 0.0, 0.0, 0.0, 0.0, 0.0, 0.0, 0.0, 0.0, 0.0, 0.0, 0.0, 0.0, 0.0, 0.0, 0.0, 0.0, 0.0, 0.0, 0.0, 0.0, 0.0, 0.0, 0.0, 0.0, 0.0, 0.0, 0.0, 0.0, 0.0, 0.0, 0.0, 0.0, 0.0, 0.0, 0.0, 0.0, 0.0, 0.0, 0.0, 0.0, 0.0, 0.0, 0.0, 0.0, 0.0, 0.0, 0.0, 0.0, 0.0, 0.0, 0.0, 0.0, 0.0, 0.0, 0.0, 0.0, 0.0, 0.0, 0.0, 0.0, 0.0, 0.0, 0.0, 0.0, 0.0, 0.0, 0.0, 0.0, 0.0, 0.0, 0.0, 0.0, 0.0, 0.0, 0.0, 0.0, 0.0, 0.0, 0.0, 0.0, 0.0, 0.0, 0.0, 0.0, 0.0, 0.0, 0.0, 0.0, 0.0, 0.0, 0.0, 0.0, 0.0, 0.0, 0.0, 0.0, 0.0, 0.0, 0.0, 0.0, 0.0, 0.0, 0.0, 0.0, 0.0, 0.0, 0.0, 0.0, 0.0, 0.0, 0.0, 0.0, 0.0, 0.0, 0.0, 0.0, 0.0, 0.0, 0.0, 0.0, 0.0, 0.0, 0.0, 0.0, 0.0, 0.0, 0.0, 0.0, 0.0, 0.0, 0.0, 0.0, 0.0, 0.0, 0.0, 0.0, 0.0, 0.0, 0.0, 0.0, 0.0, 0.0, 0.0, 0.0, 0.0, 0.0, 0.0, 0.0, 0.0, 0.0, 0.0, 0.0, 0.0, 0.0, 0.0, 0.0, 0.0, 0.0, 0.0, 0.0, 0.0, 0.0, 0.0, 0.0, 0.0, 0.0, 0.0, 0.0, 0.0, 0.0, 0.0, 0.0, 0.0, 0.0, 0.0, 0.0, 0.0, 0.0, 0.0, 0.0, 0.0, 0.0, 0.0, 0.0, 0.0, 0.0, 0.0, 0.0, 0.0, 0.0, 0.0, 0.0, 0.0, 0.0, 0.0, 0.0, 0.0, 0.0, 0.0, 0.0, 0.0, 0.0, 0.0, 0.0, 0.0, 0.0, 0.0, 0.0, 0.0, 0.0, 0.0, 0.0, 0.0, 0.0, 0.0, 0.0, 0.0, 0.0, 0.0, 0.0, 0.0, 0.0, 0.0, 0.0, 0.0, 0.0, 0.0, 0.0, 0.0, 0.0, 0.0, 0.0, 0.0, 0.0, 0.0, 0.0, 0.0, 0.0, 0.0, 0.0, 0.0, 0.0, 0.0, 0.0, 0.0, 0.0, 0.0, 0.0, 0.0, 0.0, 0.0, 0.0, 0.0, 0.0, 0.0, 0.0, 0.0, 0.0, 0.0, 0.0, 0.0, 0.0, 0.0, 0.0, 0.0, 0.0, 0.0, 0.0, 0.0, 0.0, 0.0, 0.0, 0.0, 0.0, 0.0, 0.0, 0.0, 0.0, 0.0, 0.0, 0.0, 0.0, 0.0, 0.0, 0.0, 0.0, 0.0, 0.0, 0.0, 0.0, 0.0, 0.0, 0.0, 0.0, 0.0, 0.0, 0.0, 0.0, 0.0, 0.0, 0.0, 0.0, 0.0, 0.0, 0.0, 0.0, 0.0, 0.0, 0.0, 0.0, 0.0, 0.0, 0.0, 0.0, 0.0, 0.0, 0.0, 0.0, 0.0, 0.0, 0.0, 0.0, 0.0, 0.0, 0.0, 0.0, 0.0, 0.0, 0.0, 0.0, 0.0, 0.0, 0.0, 0.0, 0.0, 0.0, 0.0, 0.0, 0.0, 0.0, 0.0, 0.0, 0.0, 0.0, 0.0, 0.0, 0.0, 0.0, 0.0, 0.0, 0.0, 0.0, 0.0, 0.0, 0.0, 0.0, 0.0, 0.0, 0.0, 0.0, 0.0, 0.0, 0.0, 0.0, 0.0, 0.0, 0.0, 0.0, 0.0, 0.0, 0.0, 0.0, 0.0, 0.0, 0.0, 0.0, 0.0, 0.0, 0.0, 0.0, 0.0, 0.0, 0.0, 0.0, 0.0, 0.0, 0.0, 0.0, 0.0, 0.0, 0.0, 0.0, 0.0, 0.0, 0.0, 0.0, 0.0, 0.0, 0.0, 0.0, 0.0, 0.0, 0.0, 0.0, 0.0, 0.0, 0.0, 0.0, 0.0, 0.0, 0.0, 0.0, 0.0, 0.0, 0.0, 0.0, 0.0, 0.0, 0.0, 0.0, 0.0, 0.0, 0.0, 0.0, 0.0, 0.0, 0.0, 0.0, 0.0, 0.0, 0.0, 0.0, 0.0, 0.0, 0.0, 0.0, 0.0, 0.0, 0.0, 0.0, 0.0, 0.0, 0.0, 0.0, 0.0, 0.0, 0.0, 0.0, 0.0, 0.0, 0.0, 0.0, 0.0, 0.0, 0.0, 0.0, 0.0, 0.0, 0.0, 0.0, 0.0, 0.0, 0.0, 0.0, 0.0, 0.0, 0.0, 0.0, 0.0, 0.0, 0.0, 0.0, 0.0, 0.0, 0.0, 0.0, 0.0, 0.0, 0.0, 0.0, 0.0, 0.0, 0.0, 0.0, 0.0, 0.0, 0.0, 0.0, 0.0, 0.0, 0.0, 0.0, 0.0, 0.0, 0.0, 0.0, 0.0, 0.0, 0.0, 0.0, 0.0, 0.0, 0.0, 0.0, 0.0, 0.0, 0.0, 0.0, 0.0, 0.0, 0.0, 0.0, 0.0, 0.0, 0.0, 0.0, 0.0, 0.0, 0.0, 0.0, 0.0, 0.0, 0.0, 0.0, 0.0, 0.0, 0.0, 0.0, 0.0, 0.0, 0.0, 0.0, 0.0, 0.0, 0.0, 0.0, 0.0, 0.0, 0.0, 0.0, 0.0, 0.0, 0.0, 0.0, 0.0, 0.0, 0.0, 0.0, 0.0, 0.0, 0.0, 0.0, 0.0, 0.0, 0.0, 0.0, 0.0, 0.0, 0.0, 0.0, 0.0, 0.0, 0.0, 0.0, 0.0, 0.0, 0.0, 0.0, 0.0, 0.0, 0.0, 0.0, 0.0, 0.0, 0.0, 0.0, 0.0, 0.0, 0.0, 0.0, 0.0, 0.0, 0.0, 0.0, 0.0, 0.0, 0.0, 0.0, 0.0, 0.0, 0.0, 0.0, 0.0, 0.0, 0.0, 0.0, 0.0, 0.0, 0.0, 0.0, 0.0, 0.0, 0.0, 0.0, 0.0, 0.0, 0.0, 0.0, 0.0, 0.0, 0.0, 0.0, 0.0, 0.0, 0.0, 0.0, 0.0, 0.0, 0.0, 0.0, 0.0, 0.0, 0.0, 0.0, 0.0, 0.0, 0.0, 0.0, 0.0, 0.0, 0.0, 0.0, 0.0, 0.0, 0.0, 0.0, 0.0, 0.0, 0.0, 0.0, 0.0, 0.0, 0.0, 0.0, 0.0, 0.0, 0.0, 0.0, 0.0, 0.0, 0.0, 0.0, 0.0, 0.0, 0.0, 0.0, 0.0, 0.0, 0.0, 0.0, 0.0, 0.0, 0.0, 0.0, 0.0, 0.0, 0.0, 0.0, 0.0, 0.0, 0.0, 0.0, 0.0, 0.0, 0.0, 0.0, 0.0, 0.0, 0.0, 0.0, 0.0, 0.0, 0.0, 0.0, 0.0, 0.0, 0.0, 0.0, 0.0, 0.0, 0.0, 0.0, 0.0, 0.0, 0.0, 0.0, 0.0, 0.0, 0.0, 0.0, 0.0, 0.0, 0.0, 0.0, 0.0, 0.0, 0.0, 0.0, 0.0, 0.0, 0.0, 0.0, 0.0, 0.0, 0.0, 0.0, 0.0, 0.0, 0.0, 0.0, 0.0, 0.0, 0.0, 0.0, 0.0, 0.0, 0.0, 0.0, 0.0, 0.0, 0.0, 0.0, 0.0, 0.0, 0.0, 0.0, 0.0, 0.0, 0.0, 0.0, 0.0, 0.0, 0.0, 0.0, 0.0, 0.0, 0.0, 0.0, 0.0, 0.0, 0.0, 0.0, 0.0, 0.0, 0.0, 0.0, 0.0, 0.0, 0.0, 0.0, 0.0, 0.0, 0.0, 0.0, 0.0, 0.0, 0.0, 0.0, 0.0, 0.0, 0.0, 0.0, 0.0, 0.0, 0.0, 0.0, 0.0, 0.0, 0.0, 0.0, 0.0, 0.0, 0.0, 0.0, 0.0, 0.0, 0.0, 0.0, 0.0, 0.0, 0.0, 0.0, 0.0, 0.0, 0.0, 0.0, 0.0, 0.0, 0.0, 0.0, 0.0, 0.0, 0.0, 0.0, 0.0, 0.0, 0.0, 0.0, 0.0, 0.0, 0.0, 0.0, 0.0, 0.0, 0.0, 0.0, 0.0, 0.0, 0.0, 0.0, 0.0, 0.0, 0.0, 0.0, 0.0, 0.0, 0.0, 0.0, 0.0, 0.0, 0.0, 0.0, 0.0, 0.0, 0.0, 0.0, 0.0, 0.0, 0.0, 0.0, 0.0, 0.0, 0.0, 0.0, 0.0, 0.0, 0.0, 0.0, 0.0, 0.0, 0.0, 0.0, 0.0, 0.0, 0.0, 0.0, 0.0, 0.0, 0.0, 0.0, 0.0, 0.0, 0.0, 0.0, 0.0, 0.0, 0.0, 0.0, 0.0, 0.0, 0.0, 0.0, 0.0, 0.0, 0.0, 0.0, 0.0, 0.0, 0.0, 0.0, 0.0, 0.0, 0.0, 0.0, 0.0, 0.0, 0.0, 0.0, 0.0, 0.0, 0.0, 0.0, 0.0, 0.0, 0.0, 0.0, 0.0, 0.0, 0.0, 0.0, 0.0, 0.0, 0.0, 0.0, 0.0, 0.0, 0.0, 0.0, 0.0, 0.0, 0.0, 0.0, 0.0, 0.0, 0.0, 0.0, 0.0, 0.0, 0.0, 0.0, 0.0, 0.0, 0.0, 0.0, 0.0, 0.0, 0.0, 0.0, 0.0, 0.0, 0.0, 0.0, 0.0, 0.0, 0.0, 0.0, 0.0, 0.0, 0.0, 0.0, 0.0, 0.0, 0.0, 0.0, 0.0, 0.0, 0.0, 0.0, 0.0, 0.0, 0.0, 0.0, 0.0, 0.0, 0.0, 0.0, 0.0, 0.0, 0.0, 0.0, 0.0, 0.0, 0.0, 0.0, 0.0, 0.0, 0.0, 0.0, 0.0, 0.0, 0.0, 0.0, 0.0, 0.0, 0.0, 0.0, 0.0, 0.0, 0.0, 0.0, 0.0, 0.0, 0.0, 0.0, 0.0, 0.0, 0.0, 0.0, 0.0, 0.0, 0.0, 0.0, 0.0, 0.0, 0.0, 0.0, 0.0, 0.0, 0.0, 0.0, 0.0, 0.0, 0.0, 0.0, 0.0, 0.0, 0.0, 0.0, 0.0, 0.0, 0.0, 0.0, 0.0, 0.0, 0.0, 0.0, 0.0, 0.0, 0.0, 0.0, 0.0, 0.0, 0.0, 0.0, 0.0, 0.0, 0.0, 0.0, 0.0, 0.0, 0.0, 0.0, 0.0, 0.0, 0.0, 0.0, 0.0, 0.0, 0.0, 0.0, 0.0, 0.0, 0.0, 0.0, 0.0, 0.0, 0.0, 0.0, 0.0, 0.0, 0.0, 0.0, 0.0, 0.0, 0.0, 0.0, 0.0, 0.0, 0.0, 0.0, 0.0, 0.0, 0.0, 0.0, 0.0, 0.0, 0.0, 0.0, 0.0, 0.0, 0.0, 0.0, 0.0, 0.0, 0.0, 0.0, 0.0, 0.0, 0.0, 0.0, 0.0, 0.0, 0.0, 0.0, 0.0, 0.0, 0.0, 0.0, 0.0, 0.0, 0.0, 0.0, 0.0, 0.0, 0.0, 0.0, 0.0, 0.0, 0.0, 0.0, 0.0, 0.0, 0.0, 0.0, 0.0, 0.0, 0.0, 0.0, 0.0, 0.0, 0.0, 0.0, 0.0, 0.0, 0.0, 0.0, 0.0, 0.0, 0.0, 0.0, 0.0, 0.0, 0.0, 0.0, 0.0, 0.0, 0.0, 0.0, 0.0, 0.0, 0.0, 0.0, 0.0, 0.0, 0.0, 0.0, 0.0, 0.0, 0.0, 0.0, 0.0, 0.0, 0.0, 0.0, 0.0, 0.0, 0.0, 0.0, 0.0, 0.0, 0.0, 0.0, 0.0, 0.0, 0.0, 0.0, 0.0, 0.0, 0.0, 0.0, 0.0, 0.0, 0.0, 0.0, 0.0, 0.0, 0.0, 0.0, 0.0, 0.0, 0.0, 0.0, 0.0, 0.0, 0.0, 0.0, 0.0, 0.0, 0.0, 0.0, 0.0, 0.0, 0.0, 0.0, 0.0, 0.0, 0.0, 0.0, 0.0, 0.0, 0.0, 0.0, 0.0, 0.0, 0.0, 0.0, 0.0, 0.0, 0.0, 0.0, 0.0, 0.0, 0.0, 0.0, 0.0, 0.0, 0.0, 0.0, 0.0, 0.0, 0.0, 0.0, 0.0, 0.0, 0.0, 0.0, 0.0, 0.0, 0.0, 0.0, 0.0, 0.0, 0.0, 0.0, 0.0, 0.0, 0.0, 0.0, 0.0, 0.0, 0.0, 0.0, 0.0, 0.0, 0.0, 0.0, 0.0, 0.0, 0.0, 0.0, 0.0, 0.0, 0.0, 0.0, 0.0, 0.0, 0.0, 0.0, 0.0, 0.0, 0.0, 0.0, 0.0, 0.0, 0.0, 0.0, 0.0, 0.0, 0.0, 0.0, 0.0, 0.0, 0.0, 0.0, 0.0, 0.0, 0.0, 0.0, 0.0, 0.0, 0.0, 0.0, 0.0, 0.0, 0.0, 0.0, 0.0, 0.0, 0.0, 0.0, 0.0, 0.0, 0.0, 0.0, 0.0, 0.0, 0.0, 0.0, 0.0, 0.0, 0.0, 0.0, 0.0, 0.0, 0.0, 0.0, 0.0, 0.0, 0.0, 0.0, 0.0, 0.0, 0.0, 0.0, 0.0, 0.0, 0.0, 0.0, 0.0, 0.0, 0.0, 0.0, 0.0, 0.0, 0.0, 0.0, 0.0, 0.0, 0.0, 0.0, 0.0, 0.0, 0.0, 0.0, 0.0, 0.0, 0.0, 0.0, 0.0, 0.0, 0.0, 0.0, 0.0, 0.0, 0.0, 0.0, 0.0, 0.0, 0.0, 0.0, 0.0, 0.0, 0.0, 0.0, 0.0, 0.0, 0.0, 0.0, 0.0, 0.0, 0.0, 0.0, 0.0, 0.0, 0.0, 0.0, 0.0, 0.0, 0.0, 0.0, 0.0, 0.0, 0.0, 0.0, 0.0, 0.0, 0.0, 0.0, 0.0, 0.0, 0.0, 0.0, 0.0, 0.0, 0.0, 0.0, 0.0, 0.0, 0.0, 0.0, 0.0, 0.0, 0.0, 0.0, 0.0, 0.0, 0.0, 0.0, 0.0, 0.0, 0.0, 0.0, 0.0, 0.0, 0.0, 0.0, 0.0, 0.0, 0.0, 0.0, 0.0, 0.0, 0.0, 0.0, 0.0, 0.0, 0.0, 0.0, 0.0, 0.0, 0.0, 0.0, 0.0, 0.0, 0.0, 0.0, 0.0, 0.0, 0.0, 0.0, 0.0, 0.0, 0.0, 0.0, 0.0, 0.0, 0.0, 0.0, 0.0, 0.0, 0.0, 0.0, 0.0, 0.0, 0.0, 0.0, 0.0, 0.0, 0.0, 0.0, 0.0, 0.0, 0.0, 0.0, 0.0, 0.0, 0.0, 0.0, 0.0, 0.0, 0.0, 0.0, 0.0, 0.0, 0.0, 0.0, 0.0, 0.0, 0.0, 0.0, 0.0, 0.0, 0.0, 0.0, 0.0, 0.0, 0.0, 0.0, 0.0, 0.0, 0.0, 0.0, 0.0, 0.0, 0.0, 0.0, 0.0, 0.0, 0.0, 0.0, 0.0, 0.0, 0.0, 0.0, 0.0, 0.0, 0.0, 0.0, 0.0, 0.0, 0.0, 0.0, 0.0, 0.0, 0.0, 0.0, 0.0, 0.0, 0.0, 0.0, 0.0, 0.0, 0.0, 0.0, 0.0, 0.0, 0.0, 0.0, 0.0, 0.0, 0.0, 0.0, 0.0, 0.0, 0.0, 0.0, 0.0, 0.0, 0.0, 0.0, 0.0, 0.0, 0.0, 0.0, 0.0, 0.0, 0.0, 0.0, 0.0, 0.0, 0.0, 0.0, 0.0, 0.0, 0.0, 0.0, 0.0, 0.0, 0.0, 0.0, 0.0, 0.0, 0.0, 0.0, 0.0, 0.0, 0.0, 0.0, 0.0, 0.0, 0.0, 0.0, 0.0, 0.0, 0.0, 0.0, 0.0, 0.0, 0.0, 0.0, 0.0, 0.0, 0.0, 0.0, 0.0, 0.0, 0.0, 0.0, 0.0, 0.0, 0.0, 0.0, 0.0, 0.0, 0.0, 0.0, 0.0, 0.0, 0.0, 0.0, 0.0, 0.0, 0.0, 0.0, 0.0, 0.0, 0.0, 0.0, 0.0, 0.0, 0.0, 0.0, 0.0, 0.0, 0.0, 0.0, 0.0, 0.0, 0.0, 0.0, 0.0, 0.0, 0.0, 0.0, 0.0, 0.0, 0.0, 0.0, 0.0, 0.0, 0.0, 0.0, 0.0, 0.0, 0.0, 0.0, 0.0, 0.0, 0.0, 0.0, 0.0, 0.0, 0.0, 0.0, 0.0, 0.0, 0.0, 0.0, 0.0, 0.0, 0.0, 0.0, 0.0, 0.0, 0.0, 0.0, 0.0, 0.0, 0.0, 0.0, 0.0, 0.0, 0.0, 0.0, 0.0, 0.0, 0.0, 0.0, 0.0, 0.0, 0.0, 0.0, 0.0, 0.0, 0.0, 0.0, 0.0, 0.0, 0.0, 0.0, 0.0, 0.0, 0.0, 0.0, 0.0, 0.0, 0.0, 0.0, 0.0, 0.0, 0.0, 0.0, 0.0, 0.0, 0.0, 0.0, 0.0, 0.0, 0.0, 0.0, 0.0, 0.0, 0.0, 0.0, 0.0, 0.0, 0.0, 0.0, 0.0, 0.0, 0.0, 0.0, 0.0, 0.0, 0.0, 0.0, 0.0, 0.0, 0.0, 0.0, 0.0, 0.0, 0.0, 0.0, 0.0, 0.0, 0.0, 0.0, 0.0, 0.0, 0.0, 0.0, 0.0, 0.0, 0.0, 0.0, 0.0, 0.0, 0.0, 0.0, 0.0, 0.0, 0.0, 0.0, 0.0, 0.0, 0.0, 0.0, 0.0, 0.0, 0.0, 0.0, 0.0, 0.0, 0.0, 0.0, 0.0, 0.0, 0.0, 0.0, 0.0, 0.0, 0.0, 0.0, 0.0, 0.0, 0.0, 0.0, 0.0, 0.0, 0.0, 0.0, 0.0, 0.0, 0.0, 0.0, 0.0, 0.0, 0.0, 0.0, 0.0, 0.0, 0.0, 0.0, 0.0, 0.0, 0.0, 0.0, 0.0, 0.0, 0.0, 0.0, 0.0, 0.0, 0.0, 0.0, 0.0, 0.0, 0.0, 0.0, 0.0, 0.0, 0.0, 0.0, 0.0, 0.0, 0.0, 0.0, 0.0, 0.0, 0.0, 0.0, 0.0, 0.0, 0.0, 0.0, 0.0, 0.0, 0.0, 0.0, 0.0, 0.0, 0.0, 0.0, 0.0, 0.0, 0.0, 0.0, 0.0, 0.0, 0.0, 0.0, 0.0, 0.0, 0.0, 0.0, 0.0, 0.0, 0.0, 0.0, 0.0, 0.0, 0.0, 0.0, 0.0, 0.0, 0.0, 0.0, 0.0, 0.0, 0.0, 0.0, 0.0, 0.0, 0.0, 0.0, 0.0, 0.0, 0.0, 0.0, 0.0, 0.0, 0.0, 0.0, 0.0, 0.0, 0.0, 0.0, 0.0, 0.0, 0.0, 0.0, 0.0, 0.0, 0.0, 0.0, 0.0, 0.0, 0.0, 0.0, 0.0, 0.0, 0.0, 0.0, 0.0, 0.0, 0.0, 0.0, 0.0, 0.0, 0.0, 0.0, 0.0, 0.0, 0.0, 0.0, 0.0, 0.0, 0.0, 0.0, 0.0, 0.0, 0.0, 0.0, 0.0, 0.0, 0.0, 0.0, 0.0, 0.0, 0.0, 0.0, 0.0, 0.0, 0.0, 0.0, 0.0, 0.0, 0.0, 0.0, 0.0, 0.0, 0.0, 0.0, 0.0, 0.0, 0.0, 0.0, 0.0, 0.0, 0.0, 0.0, 0.0, 0.0, 0.0, 0.0, 0.0, 0.0, 0.0, 0.0, 0.0, 0.0, 0.0, 0.0, 0.0, 0.0, 0.0, 0.0, 0.0, 0.0, 0.0, 0.0, 0.0, 0.0, 0.0, 0.0, 0.0, 0.0, 0.0, 0.0, 0.0, 0.0, 0.0, 0.0, 0.0, 0.0, 0.0, 0.0, 0.0, 0.0, 0.0, 0.0, 0.0, 0.0, 0.0, 0.0, 0.0, 0.0, 0.0, 0.0, 0.0, 0.0, 0.0, 0.0, 0.0, 0.0, 0.0, 0.0, 0.0, 0.0, 0.0, 0.0, 0.0, 0.0, 0.0, 0.0, 0.0, 0.0, 0.0, 0.0, 0.0, 0.0, 0.0, 0.0, 0.0, 0.0, 0.0, 0.0, 0.0, 0.0, 0.0, 0.0, 0.0, 0.0, 0.0, 0.0, 0.0, 0.0, 0.0, 0.0, 0.0, 0.0, 0.0, 0.0, 0.0, 0.0, 0.0, 0.0, 0.0, 0.0, 0.0, 0.0, 0.0, 0.0, 0.0, 0.0, 0.0, 0.0, 0.0, 0.0, 0.0, 0.0, 0.0, 0.0, 0.0, 0.0, 0.0, 0.0, 0.0, 0.0, 0.0, 0.0, 0.0, 0.0, 0.0, 0.0, 0.0, 0.0, 0.0, 0.0, 0.0, 0.0, 0.0, 0.0, 0.0, 0.0, 0.0, 0.0, 0.0, 0.0, 0.0, 0.0, 0.0, 0.0, 0.0, 0.0, 0.0, 0.0, 0.0, 0.0, 0.0, 0.0, 0.0, 0.0, 0.0, 0.0, 0.0, 0.0, 0.0, 0.0, 0.0, 0.0, 0.0, 0.0, 0.0, 0.0, 0.0, 0.0, 0.0, 0.0, 0.0, 0.0, 0.0, 0.0, 0.0, 0.0, 0.0, 0.0, 0.0, 0.0, 0.0, 0.0, 0.0, 0.0, 0.0, 0.0, 0.0, 0.0, 0.0, 0.0, 0.0, 0.0, 0.0, 0.0, 0.0, 0.0, 0.0, 0.0, 0.0, 0.0, 0.0, 0.0, 0.0, 0.0, 0.0, 0.0, 0.0, 0.0, 0.0])
me_circle.update()

# ---- objects
ob_circle = bpy.data.objects.new('Circle', me_circle)

# ---- transforms, parenting, visibility, modifiers, constraints
ob_circle.location = (0.0, 0.0, 0.0)

# ---- collection membership
col_collection.objects.link(ob_circle)

# ---- scene / render settings (as saved in the file)
scene.frame_start = 1; scene.frame_end = 250; scene.frame_set(1)
scene.render.engine = 'BLENDER_EEVEE_NEXT'
scene.cycles.sampling_pattern = 'TABULATED_SOBOL'
scene.cycles.use_light_tree = False
scene.view_settings.view_transform = 'Filmic'
bpy.context.view_layer.update()

# ---- added for rendering (the .blend has no active camera and no usable light): camera, sun
cam_auto = bpy.data.cameras.new('AutoCamera')
cam_auto.lens = 50.0
cam_auto.sensor_width = 36.0
cam_auto.clip_end = 1000.0
ob_auto_camera = bpy.data.objects.new('AutoCamera', cam_auto)
scene.collection.objects.link(ob_auto_camera)
ob_auto_camera.location = (8.78813, -10.5458, 10.4662)
ob_auto_camera.rotation_euler = (1.09748, -7.21219e-08, 0.694738)
scene.camera = ob_auto_camera
light_auto_sun = bpy.data.lights.new('AutoSun', 'SUN')
light_auto_sun.energy = 3.0
light_auto_sun.angle = 0.0523599
ob_auto_sun = bpy.data.objects.new('AutoSun', light_auto_sun)
scene.collection.objects.link(ob_auto_sun)
ob_auto_sun.rotation_euler = (0.872665, 0.174533, 0.523599)
bpy.context.view_layer.update()
